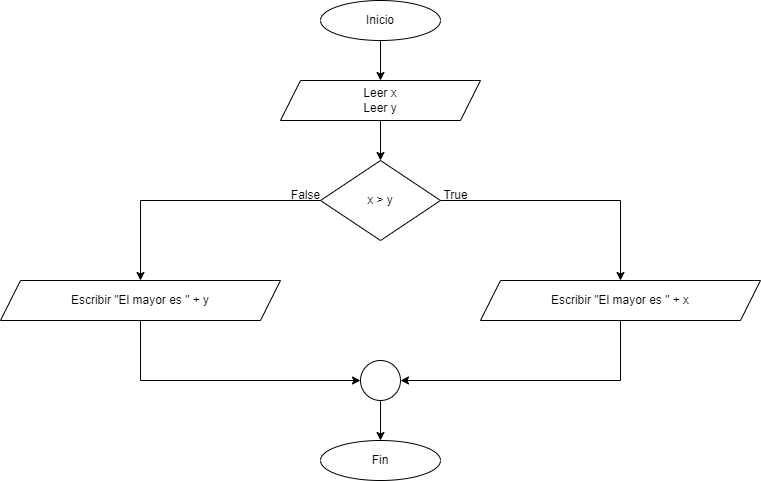

The diagram above was exported from draw.io. Its source (the exported page's mxGraphModel, read from the mxfile embedded in the PNG):
<mxGraphModel dx="1038" dy="560" grid="1" gridSize="10" guides="1" tooltips="1" connect="1" arrows="1" fold="1" page="1" pageScale="1" pageWidth="827" pageHeight="1169" math="0" shadow="0">
  <root>
    <mxCell id="0" />
    <mxCell id="1" parent="0" />
    <mxCell id="vE4MD6tSxnEI-w2ek6sK-1" style="edgeStyle=orthogonalEdgeStyle;rounded=0;orthogonalLoop=1;jettySize=auto;html=1;exitX=0.5;exitY=1;exitDx=0;exitDy=0;entryX=0.5;entryY=0;entryDx=0;entryDy=0;" parent="1" source="vE4MD6tSxnEI-w2ek6sK-2" target="vE4MD6tSxnEI-w2ek6sK-5" edge="1">
      <mxGeometry relative="1" as="geometry" />
    </mxCell>
    <mxCell id="vE4MD6tSxnEI-w2ek6sK-2" value="Inicio" style="ellipse;whiteSpace=wrap;html=1;" parent="1" vertex="1">
      <mxGeometry x="360" y="40" width="120" height="40" as="geometry" />
    </mxCell>
    <mxCell id="vE4MD6tSxnEI-w2ek6sK-3" value="Fin" style="ellipse;whiteSpace=wrap;html=1;" parent="1" vertex="1">
      <mxGeometry x="360" y="480" width="120" height="40" as="geometry" />
    </mxCell>
    <mxCell id="vE4MD6tSxnEI-w2ek6sK-4" style="edgeStyle=orthogonalEdgeStyle;rounded=0;orthogonalLoop=1;jettySize=auto;html=1;exitX=0.5;exitY=1;exitDx=0;exitDy=0;entryX=0.5;entryY=0;entryDx=0;entryDy=0;" parent="1" source="vE4MD6tSxnEI-w2ek6sK-5" target="vE4MD6tSxnEI-w2ek6sK-12" edge="1">
      <mxGeometry relative="1" as="geometry" />
    </mxCell>
    <mxCell id="vE4MD6tSxnEI-w2ek6sK-5" value="Leer x&lt;br&gt;Leer y" style="shape=parallelogram;perimeter=parallelogramPerimeter;whiteSpace=wrap;html=1;fixedSize=1;" parent="1" vertex="1">
      <mxGeometry x="320" y="120" width="200" height="40" as="geometry" />
    </mxCell>
    <mxCell id="vE4MD6tSxnEI-w2ek6sK-6" style="edgeStyle=orthogonalEdgeStyle;rounded=0;orthogonalLoop=1;jettySize=auto;html=1;exitX=0.5;exitY=1;exitDx=0;exitDy=0;entryX=1;entryY=0.5;entryDx=0;entryDy=0;" parent="1" source="vE4MD6tSxnEI-w2ek6sK-7" target="vE4MD6tSxnEI-w2ek6sK-14" edge="1">
      <mxGeometry relative="1" as="geometry" />
    </mxCell>
    <mxCell id="vE4MD6tSxnEI-w2ek6sK-7" value="Escribir &quot;El mayor es &quot; + x" style="shape=parallelogram;perimeter=parallelogramPerimeter;whiteSpace=wrap;html=1;fixedSize=1;" parent="1" vertex="1">
      <mxGeometry x="520" y="320" width="280" height="40" as="geometry" />
    </mxCell>
    <mxCell id="vE4MD6tSxnEI-w2ek6sK-8" style="edgeStyle=orthogonalEdgeStyle;rounded=0;orthogonalLoop=1;jettySize=auto;html=1;exitX=0.5;exitY=1;exitDx=0;exitDy=0;entryX=0;entryY=0.5;entryDx=0;entryDy=0;" parent="1" source="vE4MD6tSxnEI-w2ek6sK-9" target="vE4MD6tSxnEI-w2ek6sK-14" edge="1">
      <mxGeometry relative="1" as="geometry" />
    </mxCell>
    <mxCell id="vE4MD6tSxnEI-w2ek6sK-9" value="Escribir &quot;El mayor es &quot; + y" style="shape=parallelogram;perimeter=parallelogramPerimeter;whiteSpace=wrap;html=1;fixedSize=1;" parent="1" vertex="1">
      <mxGeometry x="40" y="320" width="280" height="40" as="geometry" />
    </mxCell>
    <mxCell id="vE4MD6tSxnEI-w2ek6sK-10" style="edgeStyle=orthogonalEdgeStyle;rounded=0;orthogonalLoop=1;jettySize=auto;html=1;exitX=0;exitY=0.5;exitDx=0;exitDy=0;entryX=0.5;entryY=0;entryDx=0;entryDy=0;" parent="1" source="vE4MD6tSxnEI-w2ek6sK-12" target="vE4MD6tSxnEI-w2ek6sK-9" edge="1">
      <mxGeometry relative="1" as="geometry" />
    </mxCell>
    <mxCell id="vE4MD6tSxnEI-w2ek6sK-11" style="edgeStyle=orthogonalEdgeStyle;rounded=0;orthogonalLoop=1;jettySize=auto;html=1;exitX=1;exitY=0.5;exitDx=0;exitDy=0;entryX=0.5;entryY=0;entryDx=0;entryDy=0;" parent="1" source="vE4MD6tSxnEI-w2ek6sK-12" target="vE4MD6tSxnEI-w2ek6sK-7" edge="1">
      <mxGeometry relative="1" as="geometry" />
    </mxCell>
    <mxCell id="vE4MD6tSxnEI-w2ek6sK-12" value="x &amp;gt; y" style="rhombus;whiteSpace=wrap;html=1;" parent="1" vertex="1">
      <mxGeometry x="360" y="200" width="120" height="80" as="geometry" />
    </mxCell>
    <mxCell id="vE4MD6tSxnEI-w2ek6sK-13" style="edgeStyle=orthogonalEdgeStyle;rounded=0;orthogonalLoop=1;jettySize=auto;html=1;exitX=0.5;exitY=1;exitDx=0;exitDy=0;entryX=0.5;entryY=0;entryDx=0;entryDy=0;" parent="1" source="vE4MD6tSxnEI-w2ek6sK-14" target="vE4MD6tSxnEI-w2ek6sK-3" edge="1">
      <mxGeometry relative="1" as="geometry" />
    </mxCell>
    <mxCell id="vE4MD6tSxnEI-w2ek6sK-14" value="" style="ellipse;whiteSpace=wrap;html=1;aspect=fixed;" parent="1" vertex="1">
      <mxGeometry x="400" y="400" width="40" height="40" as="geometry" />
    </mxCell>
    <mxCell id="93HZI1c1eO1oKKc7B7Vs-1" value="False" style="text;html=1;align=center;verticalAlign=middle;resizable=0;points=[];autosize=1;strokeColor=none;fillColor=none;" parent="1" vertex="1">
      <mxGeometry x="320" y="220" width="50" height="30" as="geometry" />
    </mxCell>
    <mxCell id="93HZI1c1eO1oKKc7B7Vs-2" value="True" style="text;html=1;align=center;verticalAlign=middle;resizable=0;points=[];autosize=1;strokeColor=none;fillColor=none;" parent="1" vertex="1">
      <mxGeometry x="470" y="220" width="50" height="30" as="geometry" />
    </mxCell>
  </root>
</mxGraphModel>